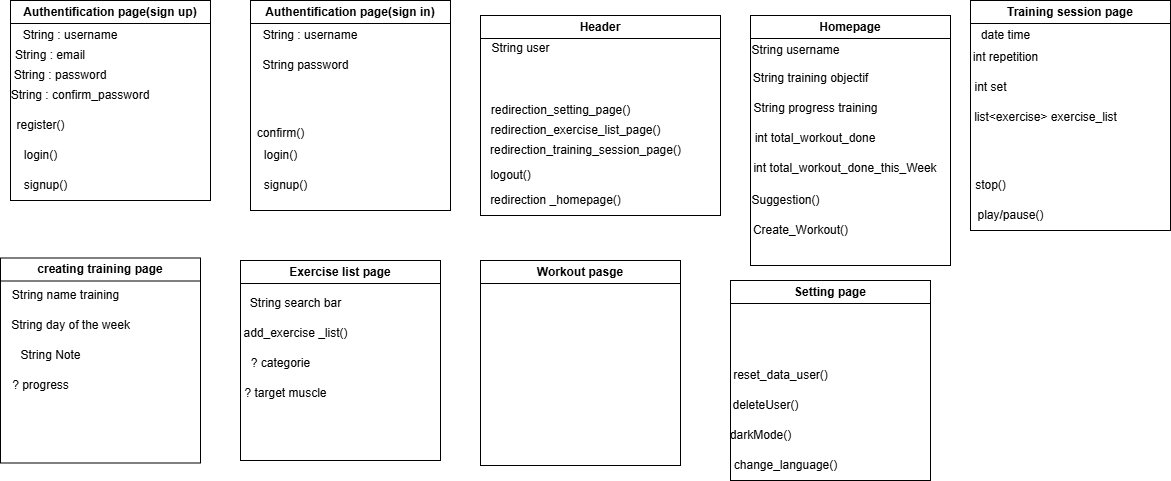

The diagram above was exported from draw.io. Its source (the exported page's mxGraphModel, read from the mxfile embedded in the PNG):
<mxGraphModel dx="1112" dy="295" grid="1" gridSize="10" guides="1" tooltips="1" connect="1" arrows="1" fold="1" page="1" pageScale="1" pageWidth="850" pageHeight="1100" background="#ffffff" math="0" shadow="0">
  <root>
    <mxCell id="0" />
    <mxCell id="1" parent="0" />
    <mxCell id="2" value="Authentification page(sign up)" style="swimlane;whiteSpace=wrap;html=1;" parent="1" vertex="1">
      <mxGeometry x="-230" width="200" height="200" as="geometry" />
    </mxCell>
    <mxCell id="5" value="login()" style="text;html=1;align=center;verticalAlign=middle;resizable=0;points=[];autosize=1;strokeColor=none;fillColor=none;" parent="2" vertex="1">
      <mxGeometry y="140" width="60" height="30" as="geometry" />
    </mxCell>
    <mxCell id="6" value="signup()" style="text;html=1;align=center;verticalAlign=middle;resizable=0;points=[];autosize=1;strokeColor=none;fillColor=none;" parent="2" vertex="1">
      <mxGeometry y="170" width="70" height="30" as="geometry" />
    </mxCell>
    <mxCell id="14" value="String : username" style="text;html=1;align=center;verticalAlign=middle;whiteSpace=wrap;rounded=0;" parent="2" vertex="1">
      <mxGeometry x="10" y="20" width="100" height="30" as="geometry" />
    </mxCell>
    <mxCell id="65" value="String : email" style="text;html=1;align=center;verticalAlign=middle;whiteSpace=wrap;rounded=0;" parent="2" vertex="1">
      <mxGeometry x="-10" y="40" width="100" height="30" as="geometry" />
    </mxCell>
    <mxCell id="66" value="String : password" style="text;html=1;align=center;verticalAlign=middle;whiteSpace=wrap;rounded=0;" parent="2" vertex="1">
      <mxGeometry y="60" width="100" height="30" as="geometry" />
    </mxCell>
    <mxCell id="67" value="String : confirm_password" style="text;html=1;align=center;verticalAlign=middle;whiteSpace=wrap;rounded=0;" parent="2" vertex="1">
      <mxGeometry x="-10" y="80" width="160" height="30" as="geometry" />
    </mxCell>
    <mxCell id="75" value="register()" style="text;html=1;align=center;verticalAlign=middle;resizable=0;points=[];autosize=1;strokeColor=none;fillColor=none;" parent="2" vertex="1">
      <mxGeometry x="-5" y="110" width="70" height="30" as="geometry" />
    </mxCell>
    <mxCell id="8" value="Header" style="swimlane;whiteSpace=wrap;html=1;startSize=23;" parent="1" vertex="1">
      <mxGeometry x="240" y="15" width="240" height="200" as="geometry" />
    </mxCell>
    <mxCell id="18" value="redirection _homepage()" style="text;html=1;align=center;verticalAlign=middle;resizable=0;points=[];autosize=1;strokeColor=none;fillColor=none;" parent="8" vertex="1">
      <mxGeometry y="170" width="150" height="30" as="geometry" />
    </mxCell>
    <mxCell id="19" value="logout()" style="text;html=1;align=center;verticalAlign=middle;resizable=0;points=[];autosize=1;strokeColor=none;fillColor=none;" parent="8" vertex="1">
      <mxGeometry y="145" width="60" height="30" as="geometry" />
    </mxCell>
    <mxCell id="23" value="redirection_training_session_page()" style="text;html=1;align=center;verticalAlign=middle;resizable=0;points=[];autosize=1;strokeColor=none;fillColor=none;" parent="8" vertex="1">
      <mxGeometry y="120" width="210" height="30" as="geometry" />
    </mxCell>
    <mxCell id="26" value="redirection_exercise_list_page()" style="text;html=1;align=center;verticalAlign=middle;resizable=0;points=[];autosize=1;strokeColor=none;fillColor=none;" parent="8" vertex="1">
      <mxGeometry y="100" width="190" height="30" as="geometry" />
    </mxCell>
    <mxCell id="27" value="redirection_setting_page()" style="text;html=1;align=center;verticalAlign=middle;resizable=0;points=[];autosize=1;strokeColor=none;fillColor=none;" parent="8" vertex="1">
      <mxGeometry y="80" width="160" height="30" as="geometry" />
    </mxCell>
    <mxCell id="78" value="String user" style="text;html=1;align=center;verticalAlign=middle;resizable=0;points=[];autosize=1;strokeColor=none;fillColor=none;" parent="8" vertex="1">
      <mxGeometry y="18" width="80" height="30" as="geometry" />
    </mxCell>
    <mxCell id="11" value="Homepage" style="swimlane;whiteSpace=wrap;html=1;" parent="1" vertex="1">
      <mxGeometry x="510" y="15" width="200" height="250" as="geometry" />
    </mxCell>
    <mxCell id="32" value="String username" style="text;html=1;align=center;verticalAlign=middle;resizable=0;points=[];autosize=1;strokeColor=none;fillColor=none;" parent="11" vertex="1">
      <mxGeometry x="-10" y="20" width="110" height="30" as="geometry" />
    </mxCell>
    <mxCell id="51" value="String training objectif" style="text;html=1;align=center;verticalAlign=middle;resizable=0;points=[];autosize=1;strokeColor=none;fillColor=none;" parent="11" vertex="1">
      <mxGeometry x="-10" y="48" width="140" height="30" as="geometry" />
    </mxCell>
    <mxCell id="53" value="String progress training" style="text;html=1;align=center;verticalAlign=middle;resizable=0;points=[];autosize=1;strokeColor=none;fillColor=none;" parent="11" vertex="1">
      <mxGeometry x="-10" y="78" width="150" height="30" as="geometry" />
    </mxCell>
    <mxCell id="55" value="Suggestion()" style="text;html=1;align=center;verticalAlign=middle;resizable=0;points=[];autosize=1;strokeColor=none;fillColor=none;" parent="11" vertex="1">
      <mxGeometry x="-10" y="170" width="90" height="30" as="geometry" />
    </mxCell>
    <mxCell id="56" value="int total_workout_done" style="text;html=1;align=center;verticalAlign=middle;whiteSpace=wrap;rounded=0;" parent="11" vertex="1">
      <mxGeometry y="108" width="130" height="30" as="geometry" />
    </mxCell>
    <mxCell id="58" value="int total_workout_done_this_Week" style="text;html=1;align=center;verticalAlign=middle;whiteSpace=wrap;rounded=0;" parent="11" vertex="1">
      <mxGeometry y="138" width="190" height="30" as="geometry" />
    </mxCell>
    <mxCell id="59" value="Create_Workout()" style="text;html=1;align=center;verticalAlign=middle;resizable=0;points=[];autosize=1;strokeColor=none;fillColor=none;" parent="11" vertex="1">
      <mxGeometry x="-10" y="200" width="120" height="30" as="geometry" />
    </mxCell>
    <mxCell id="13" value="Workout pasge" style="swimlane;whiteSpace=wrap;html=1;" parent="1" vertex="1">
      <mxGeometry x="240" y="260" width="200" height="205" as="geometry" />
    </mxCell>
    <mxCell id="15" value="Setting page" style="swimlane;whiteSpace=wrap;html=1;" parent="1" vertex="1">
      <mxGeometry x="490" y="280" width="200" height="200" as="geometry" />
    </mxCell>
    <mxCell id="30" value="change_language()" style="text;html=1;align=center;verticalAlign=middle;resizable=0;points=[];autosize=1;strokeColor=none;fillColor=none;" parent="15" vertex="1">
      <mxGeometry x="-10" y="170" width="130" height="30" as="geometry" />
    </mxCell>
    <mxCell id="31" value="darkMode()" style="text;html=1;align=center;verticalAlign=middle;resizable=0;points=[];autosize=1;strokeColor=none;fillColor=none;" parent="15" vertex="1">
      <mxGeometry x="-10" y="140" width="80" height="30" as="geometry" />
    </mxCell>
    <mxCell id="34" value="deleteUser()" style="text;html=1;align=center;verticalAlign=middle;resizable=0;points=[];autosize=1;strokeColor=none;fillColor=none;" parent="15" vertex="1">
      <mxGeometry x="-10" y="110" width="90" height="30" as="geometry" />
    </mxCell>
    <mxCell id="35" value="reset_data_user()" style="text;html=1;align=center;verticalAlign=middle;resizable=0;points=[];autosize=1;strokeColor=none;fillColor=none;" parent="15" vertex="1">
      <mxGeometry x="-10" y="80" width="120" height="30" as="geometry" />
    </mxCell>
    <mxCell id="16" value="Exercise list page" style="swimlane;whiteSpace=wrap;html=1;" parent="1" vertex="1">
      <mxGeometry y="260" width="200" height="200" as="geometry" />
    </mxCell>
    <mxCell id="37" value="String search bar" style="text;html=1;align=center;verticalAlign=middle;resizable=0;points=[];autosize=1;strokeColor=none;fillColor=none;" parent="16" vertex="1">
      <mxGeometry y="28" width="110" height="30" as="geometry" />
    </mxCell>
    <mxCell id="38" value="add_exercise _list()" style="text;html=1;align=center;verticalAlign=middle;resizable=0;points=[];autosize=1;strokeColor=none;fillColor=none;" parent="16" vertex="1">
      <mxGeometry x="-10" y="58" width="130" height="30" as="geometry" />
    </mxCell>
    <mxCell id="74" value="? categorie" style="text;html=1;align=center;verticalAlign=middle;resizable=0;points=[];autosize=1;strokeColor=none;fillColor=none;imageAlign=left;" parent="16" vertex="1">
      <mxGeometry y="88" width="80" height="30" as="geometry" />
    </mxCell>
    <mxCell id="45" value="? target muscle" style="text;html=1;align=center;verticalAlign=middle;resizable=0;points=[];autosize=1;strokeColor=none;fillColor=none;imageAlign=left;" parent="16" vertex="1">
      <mxGeometry x="-10" y="118" width="110" height="30" as="geometry" />
    </mxCell>
    <mxCell id="17" value="Training session page" style="swimlane;whiteSpace=wrap;html=1;" parent="1" vertex="1">
      <mxGeometry x="730" width="200" height="230" as="geometry" />
    </mxCell>
    <mxCell id="41" value="int repetition" style="text;html=1;align=center;verticalAlign=middle;resizable=0;points=[];autosize=1;strokeColor=none;fillColor=none;imageAlign=left;" parent="17" vertex="1">
      <mxGeometry x="-10" y="42" width="90" height="30" as="geometry" />
    </mxCell>
    <mxCell id="44" value="int set" style="text;html=1;align=center;verticalAlign=middle;resizable=0;points=[];autosize=1;strokeColor=none;fillColor=none;imageAlign=left;" parent="17" vertex="1">
      <mxGeometry x="-10" y="72" width="60" height="30" as="geometry" />
    </mxCell>
    <mxCell id="39" value="date time" style="text;html=1;align=center;verticalAlign=middle;resizable=0;points=[];autosize=1;strokeColor=none;fillColor=none;imageAlign=left;" parent="17" vertex="1">
      <mxGeometry y="20" width="70" height="30" as="geometry" />
    </mxCell>
    <mxCell id="49" value="play/pause()" style="text;html=1;align=center;verticalAlign=middle;resizable=0;points=[];autosize=1;strokeColor=none;fillColor=none;" parent="17" vertex="1">
      <mxGeometry x="-5" y="200" width="90" height="30" as="geometry" />
    </mxCell>
    <mxCell id="50" value="stop()" style="text;html=1;align=center;verticalAlign=middle;resizable=0;points=[];autosize=1;strokeColor=none;fillColor=none;" parent="17" vertex="1">
      <mxGeometry x="-5" y="170" width="50" height="30" as="geometry" />
    </mxCell>
    <mxCell id="79" value="list&amp;lt;exercise&amp;gt; exercise_list" style="text;html=1;align=center;verticalAlign=middle;resizable=0;points=[];autosize=1;strokeColor=none;fillColor=none;" parent="17" vertex="1">
      <mxGeometry x="-10" y="102" width="170" height="30" as="geometry" />
    </mxCell>
    <mxCell id="60" value="Authentification page(sign in)" style="swimlane;whiteSpace=wrap;html=1;" parent="1" vertex="1">
      <mxGeometry x="10" width="200" height="210" as="geometry" />
    </mxCell>
    <mxCell id="61" value="login()" style="text;html=1;align=center;verticalAlign=middle;resizable=0;points=[];autosize=1;strokeColor=none;fillColor=none;" parent="60" vertex="1">
      <mxGeometry y="140" width="60" height="30" as="geometry" />
    </mxCell>
    <mxCell id="62" value="signup()" style="text;html=1;align=center;verticalAlign=middle;resizable=0;points=[];autosize=1;strokeColor=none;fillColor=none;" parent="60" vertex="1">
      <mxGeometry y="170" width="70" height="30" as="geometry" />
    </mxCell>
    <mxCell id="63" value="String : username" style="text;html=1;align=center;verticalAlign=middle;whiteSpace=wrap;rounded=0;" parent="60" vertex="1">
      <mxGeometry x="10" y="20" width="100" height="30" as="geometry" />
    </mxCell>
    <mxCell id="64" value="String password" style="text;html=1;align=center;verticalAlign=middle;resizable=0;points=[];autosize=1;strokeColor=none;fillColor=none;" parent="60" vertex="1">
      <mxGeometry y="50" width="110" height="30" as="geometry" />
    </mxCell>
    <mxCell id="69" value="creating training page" style="swimlane;whiteSpace=wrap;html=1;" parent="1" vertex="1">
      <mxGeometry x="-240" y="257.5" width="200" height="205" as="geometry" />
    </mxCell>
    <mxCell id="70" value="String name training" style="text;html=1;align=center;verticalAlign=middle;resizable=0;points=[];autosize=1;strokeColor=none;fillColor=none;" parent="69" vertex="1">
      <mxGeometry y="22.5" width="130" height="30" as="geometry" />
    </mxCell>
    <mxCell id="71" value="String day of the week" style="text;html=1;align=center;verticalAlign=middle;resizable=0;points=[];autosize=1;strokeColor=none;fillColor=none;" parent="69" vertex="1">
      <mxGeometry y="52.5" width="140" height="30" as="geometry" />
    </mxCell>
    <mxCell id="82" value="? progress" style="text;html=1;align=center;verticalAlign=middle;resizable=0;points=[];autosize=1;strokeColor=none;fillColor=none;" parent="69" vertex="1">
      <mxGeometry y="112.5" width="80" height="30" as="geometry" />
    </mxCell>
    <mxCell id="80" value="String Note" style="text;html=1;align=center;verticalAlign=middle;resizable=0;points=[];autosize=1;strokeColor=none;fillColor=none;" parent="69" vertex="1">
      <mxGeometry x="10" y="82.5" width="80" height="30" as="geometry" />
    </mxCell>
    <mxCell id="77" value="confirm()" style="text;html=1;align=center;verticalAlign=middle;resizable=0;points=[];autosize=1;strokeColor=none;fillColor=none;" parent="1" vertex="1">
      <mxGeometry x="5" y="118" width="70" height="30" as="geometry" />
    </mxCell>
  </root>
</mxGraphModel>